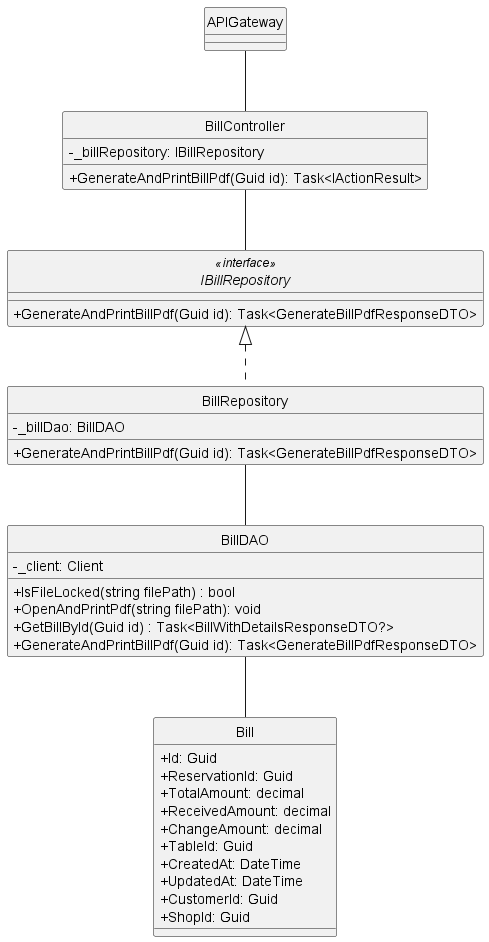

The diagram above was rendered by PlantUML. Its source (embedded in the PNG):
@startuml
hide circle
skinparam classAttributeIconSize 0

class APIGateway {
}

class BillController {
    - _billRepository: IBillRepository
    + GenerateAndPrintBillPdf(Guid id): Task<IActionResult>
}

interface IBillRepository<<interface>> {
    + GenerateAndPrintBillPdf(Guid id): Task<GenerateBillPdfResponseDTO>
}

class BillRepository {
    - _billDao: BillDAO
    + GenerateAndPrintBillPdf(Guid id): Task<GenerateBillPdfResponseDTO>
}

class BillDAO {
    - _client: Client
    + IsFileLocked(string filePath) : bool
    + OpenAndPrintPdf(string filePath): void
    + GetBillById(Guid id) : Task<BillWithDetailsResponseDTO?> 
    + GenerateAndPrintBillPdf(Guid id): Task<GenerateBillPdfResponseDTO>
}

class Bill {
    + Id: Guid
    + ReservationId: Guid
    + TotalAmount: decimal
    + ReceivedAmount: decimal
    + ChangeAmount: decimal
    + TableId: Guid
    + CreatedAt: DateTime
    + UpdatedAt: DateTime
    + CustomerId: Guid
    + ShopId: Guid
}

APIGateway -- BillController
BillController -- IBillRepository
IBillRepository <|.. BillRepository
BillRepository -- BillDAO
BillDAO -- Bill

@enduml